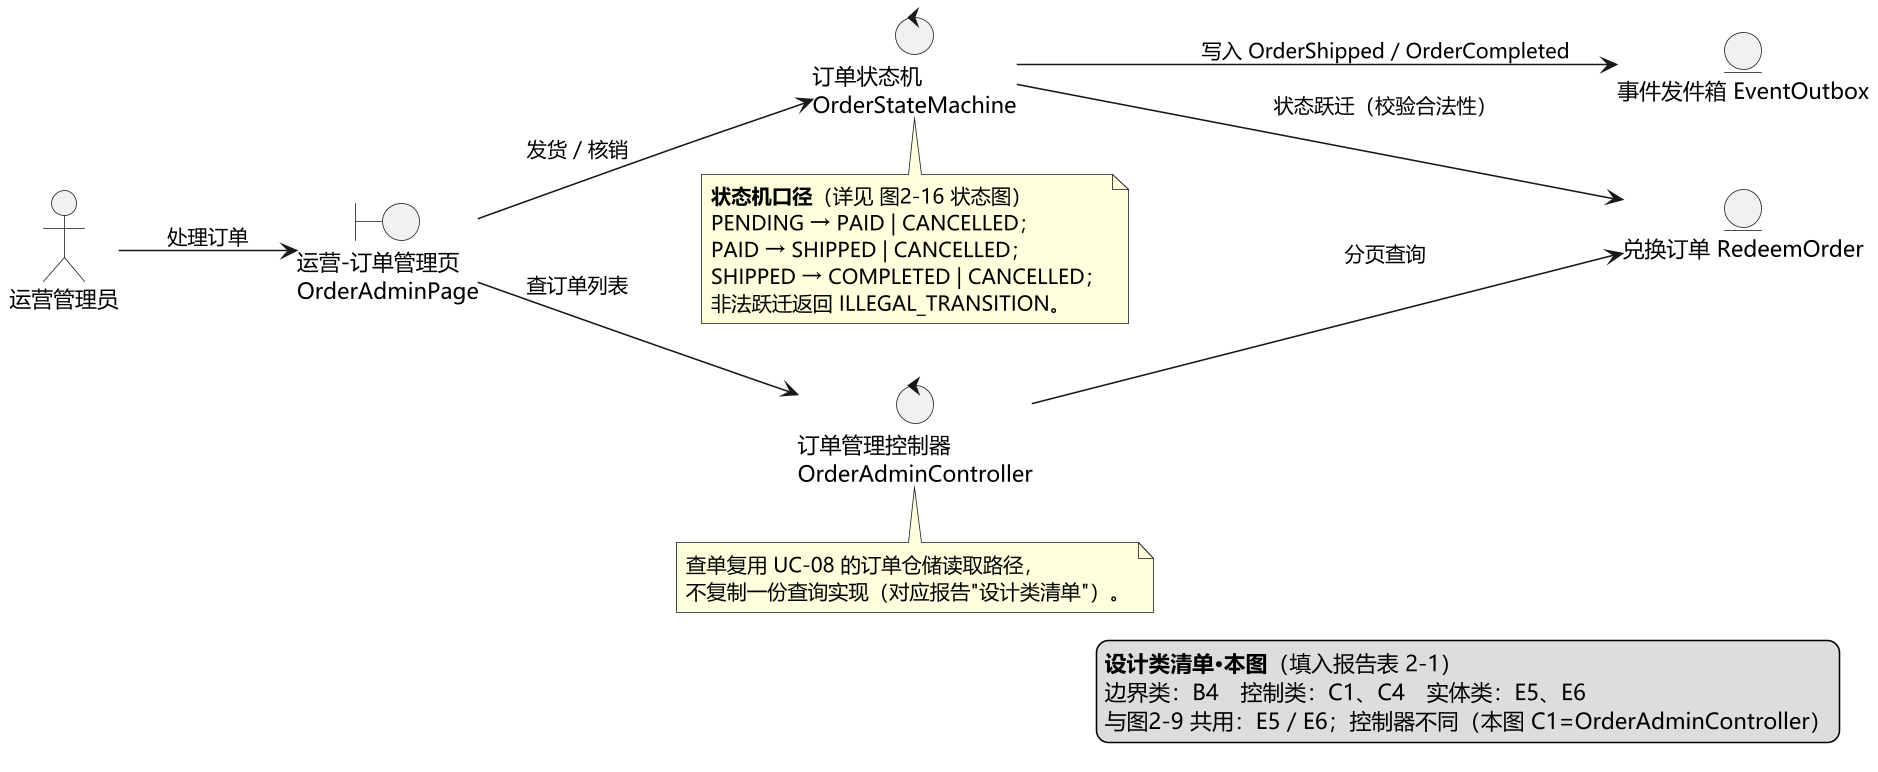

The diagram above was rendered by PlantUML. Its source (embedded in the PNG):
@startuml 图2-12 鲁棒图：处理兑换订单（UC-12 用例实现 · 参与者：运营管理员）
' 依据：设计说明书 2.2.1（用例实现 · 设计模型）
' 拆分口径：一个参与者一张鲁棒图。本图只画运营管理员（UC-12 处理兑换订单）；
'           市民侧（UC-08 兑换商品）见图2-9。
' 鲁棒图约定（UML 非标准图，需在报告中说明）：
'   边界类 boundary —— 只与 actor 或控制类相连
'   控制类 control  —— 居中，承载用例流程
'   实体类 entity   —— 只与控制类相连（禁止 actor 直连实体）

skinparam defaultFontName "Microsoft YaHei"
skinparam dpi 150
skinparam shadowing false
left to right direction
skinparam rectangle {
  BackgroundColor #FFFFFF
  BorderColor #2E5C8A
}

actor "运营管理员" as A

boundary "运营-订单管理页\nOrderAdminPage" as B4

control "订单管理控制器\nOrderAdminController" as C1
control "订单状态机\nOrderStateMachine" as C4

entity "兑换订单 RedeemOrder" as E5
entity "事件发件箱 EventOutbox" as E6

' ---------- UC-12 主成功场景：查单 → 发货 → 核销 ----------
A --> B4 : 处理订单
B4 --> C1 : 查订单列表
C1 --> E5 : 分页查询
B4 --> C4 : 发货 / 核销
C4 --> E5 : 状态跃迁（校验合法性）
C4 --> E6 : 写入 OrderShipped / OrderCompleted

note bottom of C4
  **状态机口径**（详见 图2-16 状态图）
  PENDING → PAID | CANCELLED；
  PAID → SHIPPED | CANCELLED；
  SHIPPED → COMPLETED | CANCELLED；
  非法跃迁返回 ILLEGAL_TRANSITION。
end note

note bottom of C1
  查单复用 UC-08 的订单仓储读取路径，
  不复制一份查询实现（对应报告"设计类清单"）。
end note

legend right
  **设计类清单·本图**（填入报告表 2-1）
  边界类：B4　控制类：C1、C4　实体类：E5、E6
  与图2-9 共用：E5 / E6；控制器不同（本图 C1=OrderAdminController）
endlegend

@enduml